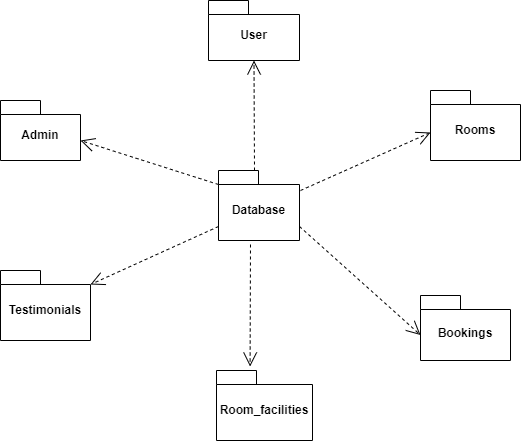

The diagram above was exported from draw.io. Its source (the exported page's mxGraphModel, read from the mxfile embedded in the PNG):
<mxGraphModel dx="880" dy="460" grid="1" gridSize="10" guides="1" tooltips="1" connect="1" arrows="1" fold="1" page="1" pageScale="1" pageWidth="827" pageHeight="1169" math="0" shadow="0">
  <root>
    <mxCell id="0" />
    <mxCell id="1" parent="0" />
    <mxCell id="1FkNqXq-flpmp-zA10bR-2" value="Database" style="shape=folder;fontStyle=1;spacingTop=10;tabWidth=40;tabHeight=14;tabPosition=left;html=1;whiteSpace=wrap;" vertex="1" parent="1">
      <mxGeometry x="368" y="570" width="81" height="70" as="geometry" />
    </mxCell>
    <mxCell id="1FkNqXq-flpmp-zA10bR-4" value="Rooms" style="shape=folder;fontStyle=1;spacingTop=10;tabWidth=40;tabHeight=14;tabPosition=left;html=1;whiteSpace=wrap;" vertex="1" parent="1">
      <mxGeometry x="580" y="490" width="90" height="70" as="geometry" />
    </mxCell>
    <mxCell id="1FkNqXq-flpmp-zA10bR-5" value="User" style="shape=folder;fontStyle=1;spacingTop=10;tabWidth=40;tabHeight=14;tabPosition=left;html=1;whiteSpace=wrap;" vertex="1" parent="1">
      <mxGeometry x="358" y="400" width="91" height="60" as="geometry" />
    </mxCell>
    <mxCell id="1FkNqXq-flpmp-zA10bR-6" value="Admin" style="shape=folder;fontStyle=1;spacingTop=10;tabWidth=40;tabHeight=14;tabPosition=left;html=1;whiteSpace=wrap;" vertex="1" parent="1">
      <mxGeometry x="150" y="500" width="80" height="60" as="geometry" />
    </mxCell>
    <mxCell id="1FkNqXq-flpmp-zA10bR-7" value="Room_facilities" style="shape=folder;fontStyle=1;spacingTop=10;tabWidth=40;tabHeight=14;tabPosition=left;html=1;whiteSpace=wrap;" vertex="1" parent="1">
      <mxGeometry x="366" y="770" width="96" height="70" as="geometry" />
    </mxCell>
    <mxCell id="1FkNqXq-flpmp-zA10bR-9" value="Testimonials" style="shape=folder;fontStyle=1;spacingTop=10;tabWidth=40;tabHeight=14;tabPosition=left;html=1;whiteSpace=wrap;" vertex="1" parent="1">
      <mxGeometry x="150" y="670" width="90" height="70" as="geometry" />
    </mxCell>
    <mxCell id="1FkNqXq-flpmp-zA10bR-12" value="Bookings" style="shape=folder;fontStyle=1;spacingTop=10;tabWidth=40;tabHeight=14;tabPosition=left;html=1;whiteSpace=wrap;" vertex="1" parent="1">
      <mxGeometry x="570" y="695" width="90" height="65" as="geometry" />
    </mxCell>
    <mxCell id="1FkNqXq-flpmp-zA10bR-16" style="edgeStyle=orthogonalEdgeStyle;rounded=0;orthogonalLoop=1;jettySize=auto;html=1;exitX=0.5;exitY=1;exitDx=0;exitDy=0;exitPerimeter=0;" edge="1" parent="1" source="1FkNqXq-flpmp-zA10bR-5" target="1FkNqXq-flpmp-zA10bR-5">
      <mxGeometry relative="1" as="geometry" />
    </mxCell>
    <mxCell id="1FkNqXq-flpmp-zA10bR-20" value="" style="endArrow=open;endSize=12;dashed=1;html=1;rounded=0;exitX=0.5;exitY=1;exitDx=0;exitDy=0;exitPerimeter=0;entryX=0.5;entryY=1;entryDx=0;entryDy=0;entryPerimeter=0;" edge="1" parent="1" target="1FkNqXq-flpmp-zA10bR-5">
      <mxGeometry y="-20" width="160" relative="1" as="geometry">
        <mxPoint x="404" y="570" as="sourcePoint" />
        <mxPoint x="290" y="500" as="targetPoint" />
        <mxPoint as="offset" />
      </mxGeometry>
    </mxCell>
    <mxCell id="1FkNqXq-flpmp-zA10bR-21" value="" style="endArrow=open;endSize=12;dashed=1;html=1;rounded=0;exitX=0;exitY=0;exitDx=0;exitDy=14;exitPerimeter=0;entryX=0.5;entryY=1;entryDx=0;entryDy=0;entryPerimeter=0;" edge="1" parent="1" source="1FkNqXq-flpmp-zA10bR-2">
      <mxGeometry y="-20" width="160" relative="1" as="geometry">
        <mxPoint x="230" y="650" as="sourcePoint" />
        <mxPoint x="230" y="540" as="targetPoint" />
        <mxPoint as="offset" />
      </mxGeometry>
    </mxCell>
    <mxCell id="1FkNqXq-flpmp-zA10bR-22" value="" style="endArrow=open;endSize=12;dashed=1;html=1;rounded=0;entryX=0;entryY=0;entryDx=90;entryDy=14;entryPerimeter=0;exitX=0;exitY=0;exitDx=0;exitDy=56;exitPerimeter=0;" edge="1" parent="1" source="1FkNqXq-flpmp-zA10bR-2" target="1FkNqXq-flpmp-zA10bR-9">
      <mxGeometry y="-20" width="160" relative="1" as="geometry">
        <mxPoint x="350" y="630" as="sourcePoint" />
        <mxPoint x="424" y="480" as="targetPoint" />
        <mxPoint as="offset" />
      </mxGeometry>
    </mxCell>
    <mxCell id="1FkNqXq-flpmp-zA10bR-23" value="" style="endArrow=open;endSize=12;dashed=1;html=1;rounded=0;exitX=0.395;exitY=1.057;exitDx=0;exitDy=0;exitPerimeter=0;entryX=0.35;entryY=-0.057;entryDx=0;entryDy=0;entryPerimeter=0;" edge="1" parent="1" source="1FkNqXq-flpmp-zA10bR-2" target="1FkNqXq-flpmp-zA10bR-7">
      <mxGeometry y="-20" width="160" relative="1" as="geometry">
        <mxPoint x="434" y="600" as="sourcePoint" />
        <mxPoint x="434" y="490" as="targetPoint" />
        <mxPoint as="offset" />
      </mxGeometry>
    </mxCell>
    <mxCell id="1FkNqXq-flpmp-zA10bR-24" value="" style="endArrow=open;endSize=12;dashed=1;html=1;rounded=0;exitX=0;exitY=0;exitDx=81;exitDy=56;exitPerimeter=0;entryX=0;entryY=0;entryDx=0;entryDy=39.5;entryPerimeter=0;" edge="1" parent="1" source="1FkNqXq-flpmp-zA10bR-2" target="1FkNqXq-flpmp-zA10bR-12">
      <mxGeometry y="-20" width="160" relative="1" as="geometry">
        <mxPoint x="444" y="610" as="sourcePoint" />
        <mxPoint x="444" y="500" as="targetPoint" />
        <mxPoint as="offset" />
      </mxGeometry>
    </mxCell>
    <mxCell id="1FkNqXq-flpmp-zA10bR-25" value="" style="endArrow=open;endSize=12;dashed=1;html=1;rounded=0;entryX=0;entryY=0;entryDx=0;entryDy=42;entryPerimeter=0;" edge="1" parent="1" target="1FkNqXq-flpmp-zA10bR-4">
      <mxGeometry y="-20" width="160" relative="1" as="geometry">
        <mxPoint x="450" y="590" as="sourcePoint" />
        <mxPoint x="454" y="510" as="targetPoint" />
        <mxPoint as="offset" />
      </mxGeometry>
    </mxCell>
  </root>
</mxGraphModel>